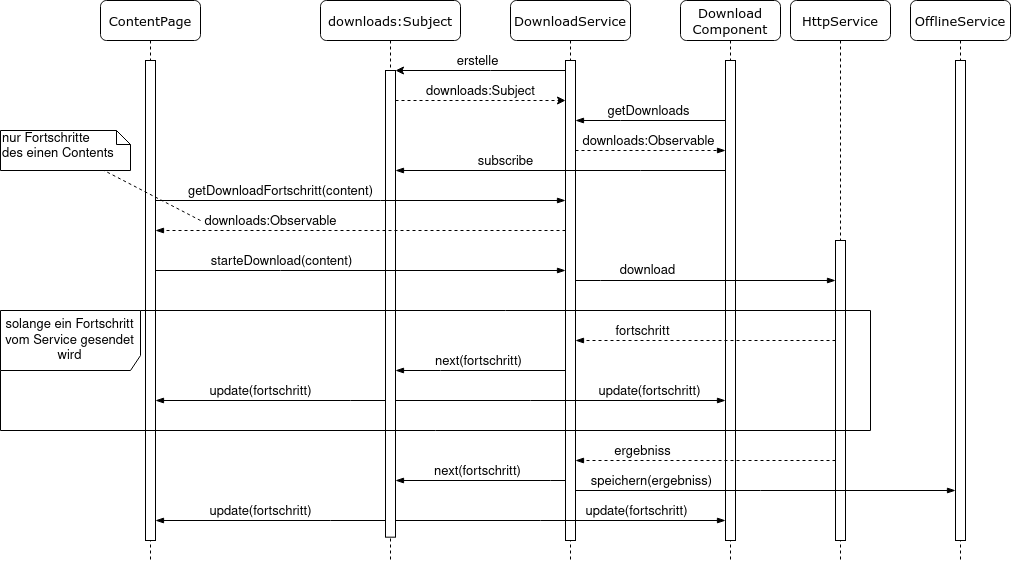

The diagram above was exported from draw.io. Its source (the exported page's mxGraphModel, read from the mxfile embedded in the PNG):
<mxGraphModel dx="1673" dy="900" grid="1" gridSize="10" guides="1" tooltips="1" connect="1" arrows="1" fold="1" page="1" pageScale="1" pageWidth="1100" pageHeight="850" background="#ffffff" math="0" shadow="0">
  <root>
    <mxCell id="0" />
    <mxCell id="1" parent="0" />
    <mxCell id="7baba1c4bc27f4b0-4" value="DownloadService" style="shape=umlLifeline;perimeter=lifelinePerimeter;whiteSpace=wrap;html=1;container=1;collapsible=0;recursiveResize=0;outlineConnect=0;rounded=1;shadow=0;comic=0;labelBackgroundColor=none;strokeWidth=1;fontFamily=Verdana;fontSize=13;align=center;strokeColor=#000000;fontColor=#000000;" parent="1" vertex="1">
      <mxGeometry x="710" y="80" width="120" height="560" as="geometry" />
    </mxCell>
    <mxCell id="7baba1c4bc27f4b0-16" value="" style="html=1;points=[];perimeter=orthogonalPerimeter;rounded=0;shadow=0;comic=0;labelBackgroundColor=none;strokeWidth=1;fontFamily=Verdana;fontSize=13;align=center;strokeColor=#000000;fontColor=#000000;" parent="7baba1c4bc27f4b0-4" vertex="1">
      <mxGeometry x="55" y="60" width="10" height="480" as="geometry" />
    </mxCell>
    <mxCell id="7baba1c4bc27f4b0-2" value="ContentPage" style="shape=umlLifeline;perimeter=lifelinePerimeter;whiteSpace=wrap;html=1;container=1;collapsible=0;recursiveResize=0;outlineConnect=0;rounded=1;shadow=0;comic=0;labelBackgroundColor=none;strokeWidth=1;fontFamily=Verdana;fontSize=13;align=center;fontColor=#000000;" parent="1" vertex="1">
      <mxGeometry x="300" y="80" width="100" height="560" as="geometry" />
    </mxCell>
    <mxCell id="7baba1c4bc27f4b0-10" value="" style="html=1;points=[];perimeter=orthogonalPerimeter;rounded=0;shadow=0;comic=0;labelBackgroundColor=none;strokeWidth=1;fontFamily=Verdana;fontSize=13;align=center;fontColor=#000000;" parent="7baba1c4bc27f4b0-2" vertex="1">
      <mxGeometry x="45" y="60" width="10" height="480" as="geometry" />
    </mxCell>
    <mxCell id="7baba1c4bc27f4b0-5" value="HttpService" style="shape=umlLifeline;perimeter=lifelinePerimeter;whiteSpace=wrap;html=1;container=1;collapsible=0;recursiveResize=0;outlineConnect=0;rounded=1;shadow=0;comic=0;labelBackgroundColor=none;strokeWidth=1;fontFamily=Verdana;fontSize=13;align=center;fontColor=#000000;" parent="1" vertex="1">
      <mxGeometry x="990" y="80" width="100" height="560" as="geometry" />
    </mxCell>
    <mxCell id="7baba1c4bc27f4b0-19" value="" style="html=1;points=[];perimeter=orthogonalPerimeter;rounded=0;shadow=0;comic=0;labelBackgroundColor=none;strokeWidth=1;fontFamily=Verdana;fontSize=13;align=center;fontColor=#000000;" parent="7baba1c4bc27f4b0-5" vertex="1">
      <mxGeometry x="45" y="240" width="10" height="300" as="geometry" />
    </mxCell>
    <mxCell id="7baba1c4bc27f4b0-8" value="Download&lt;br style=&quot;font-size: 13px;&quot;&gt;Component" style="shape=umlLifeline;perimeter=lifelinePerimeter;whiteSpace=wrap;html=1;container=1;collapsible=0;recursiveResize=0;outlineConnect=0;rounded=1;shadow=0;comic=0;labelBackgroundColor=none;strokeWidth=1;fontFamily=Verdana;fontSize=13;align=center;fontColor=#000000;" parent="1" vertex="1">
      <mxGeometry x="880" y="80" width="100" height="560" as="geometry" />
    </mxCell>
    <mxCell id="7baba1c4bc27f4b0-9" value="" style="html=1;points=[];perimeter=orthogonalPerimeter;rounded=0;shadow=0;comic=0;labelBackgroundColor=none;strokeWidth=1;fontFamily=Verdana;fontSize=13;align=center;fontColor=#000000;" parent="7baba1c4bc27f4b0-8" vertex="1">
      <mxGeometry x="45" y="60" width="10" height="480" as="geometry" />
    </mxCell>
    <mxCell id="vIHHFs-V9TCbZxRX2t7i-6" value="" style="group;fontSize=13;" vertex="1" connectable="0" parent="1">
      <mxGeometry x="520" y="80" width="140" height="560" as="geometry" />
    </mxCell>
    <mxCell id="vIHHFs-V9TCbZxRX2t7i-3" value="downloads:Subject" style="shape=umlLifeline;perimeter=lifelinePerimeter;whiteSpace=wrap;html=1;container=1;collapsible=0;recursiveResize=0;outlineConnect=0;rounded=1;shadow=0;comic=0;labelBackgroundColor=none;strokeWidth=1;fontFamily=Verdana;fontSize=13;align=center;strokeColor=#000000;fontColor=#000000;size=40;" vertex="1" parent="vIHHFs-V9TCbZxRX2t7i-6">
      <mxGeometry width="140" height="560" as="geometry" />
    </mxCell>
    <mxCell id="vIHHFs-V9TCbZxRX2t7i-4" value="" style="html=1;points=[];perimeter=orthogonalPerimeter;rounded=0;shadow=0;comic=0;labelBackgroundColor=none;strokeWidth=1;fontFamily=Verdana;fontSize=13;align=center;strokeColor=#000000;fontColor=#000000;" vertex="1" parent="vIHHFs-V9TCbZxRX2t7i-6">
      <mxGeometry x="65" y="70" width="10" height="466.6666666666667" as="geometry" />
    </mxCell>
    <mxCell id="vIHHFs-V9TCbZxRX2t7i-8" style="edgeStyle=orthogonalEdgeStyle;rounded=0;orthogonalLoop=1;jettySize=auto;html=1;strokeColor=#000000;fontColor=#000000;fontSize=13;" edge="1" parent="1" source="7baba1c4bc27f4b0-16" target="vIHHFs-V9TCbZxRX2t7i-4">
      <mxGeometry relative="1" as="geometry">
        <Array as="points">
          <mxPoint x="690" y="150" />
          <mxPoint x="690" y="150" />
        </Array>
      </mxGeometry>
    </mxCell>
    <mxCell id="vIHHFs-V9TCbZxRX2t7i-9" value="erstelle" style="edgeLabel;html=1;align=center;verticalAlign=middle;resizable=0;points=[];fontColor=#000000;fontSize=13;" vertex="1" connectable="0" parent="vIHHFs-V9TCbZxRX2t7i-8">
      <mxGeometry x="0.3733" y="3" relative="1" as="geometry">
        <mxPoint x="28" y="-13" as="offset" />
      </mxGeometry>
    </mxCell>
    <mxCell id="vIHHFs-V9TCbZxRX2t7i-10" style="edgeStyle=orthogonalEdgeStyle;rounded=0;orthogonalLoop=1;jettySize=auto;html=1;strokeColor=#000000;fontColor=#000000;dashed=1;fontSize=13;" edge="1" parent="1" source="vIHHFs-V9TCbZxRX2t7i-4" target="7baba1c4bc27f4b0-16">
      <mxGeometry relative="1" as="geometry">
        <Array as="points">
          <mxPoint x="690" y="180" />
          <mxPoint x="690" y="180" />
        </Array>
      </mxGeometry>
    </mxCell>
    <mxCell id="vIHHFs-V9TCbZxRX2t7i-11" value="downloads:Subject" style="edgeLabel;html=1;align=center;verticalAlign=middle;resizable=0;points=[];fontColor=#000000;fontSize=13;" vertex="1" connectable="0" parent="vIHHFs-V9TCbZxRX2t7i-10">
      <mxGeometry y="-27" relative="1" as="geometry">
        <mxPoint y="-37" as="offset" />
      </mxGeometry>
    </mxCell>
    <mxCell id="vIHHFs-V9TCbZxRX2t7i-18" style="edgeStyle=orthogonalEdgeStyle;rounded=0;orthogonalLoop=1;jettySize=auto;html=1;startArrow=none;startFill=0;endArrow=blockThin;endFill=1;strokeColor=#000000;fontColor=#000000;fontSize=13;" edge="1" parent="1" source="7baba1c4bc27f4b0-9" target="7baba1c4bc27f4b0-16">
      <mxGeometry relative="1" as="geometry">
        <Array as="points">
          <mxPoint x="820" y="200" />
          <mxPoint x="820" y="200" />
        </Array>
      </mxGeometry>
    </mxCell>
    <mxCell id="vIHHFs-V9TCbZxRX2t7i-19" value="getDownloads" style="edgeLabel;html=1;align=center;verticalAlign=middle;resizable=0;points=[];fontColor=#000000;fontSize=13;" vertex="1" connectable="0" parent="vIHHFs-V9TCbZxRX2t7i-18">
      <mxGeometry x="0.3077" y="3" relative="1" as="geometry">
        <mxPoint x="20" y="-13" as="offset" />
      </mxGeometry>
    </mxCell>
    <mxCell id="vIHHFs-V9TCbZxRX2t7i-20" style="edgeStyle=orthogonalEdgeStyle;rounded=0;orthogonalLoop=1;jettySize=auto;html=1;startArrow=none;startFill=0;endArrow=blockThin;endFill=1;strokeColor=#000000;fontColor=#000000;dashed=1;fontSize=13;" edge="1" parent="1" source="7baba1c4bc27f4b0-16" target="7baba1c4bc27f4b0-9">
      <mxGeometry relative="1" as="geometry">
        <Array as="points">
          <mxPoint x="850" y="230" />
          <mxPoint x="850" y="230" />
        </Array>
      </mxGeometry>
    </mxCell>
    <mxCell id="vIHHFs-V9TCbZxRX2t7i-21" value="downloads:Observable" style="edgeLabel;html=1;align=center;verticalAlign=middle;resizable=0;points=[];fontColor=#000000;fontSize=13;" vertex="1" connectable="0" parent="vIHHFs-V9TCbZxRX2t7i-20">
      <mxGeometry x="-0.2615" y="-1" relative="1" as="geometry">
        <mxPoint x="17" y="-11" as="offset" />
      </mxGeometry>
    </mxCell>
    <mxCell id="vIHHFs-V9TCbZxRX2t7i-22" style="edgeStyle=orthogonalEdgeStyle;rounded=0;orthogonalLoop=1;jettySize=auto;html=1;startArrow=none;startFill=0;endArrow=blockThin;endFill=1;strokeColor=#000000;fontColor=#000000;fontSize=13;" edge="1" parent="1" source="7baba1c4bc27f4b0-9" target="vIHHFs-V9TCbZxRX2t7i-4">
      <mxGeometry relative="1" as="geometry">
        <Array as="points">
          <mxPoint x="840" y="250" />
          <mxPoint x="840" y="250" />
        </Array>
      </mxGeometry>
    </mxCell>
    <mxCell id="vIHHFs-V9TCbZxRX2t7i-23" value="subscribe" style="edgeLabel;html=1;align=center;verticalAlign=middle;resizable=0;points=[];fontColor=#000000;fontSize=13;" vertex="1" connectable="0" parent="vIHHFs-V9TCbZxRX2t7i-22">
      <mxGeometry x="0.2897" relative="1" as="geometry">
        <mxPoint x="-8" y="-10" as="offset" />
      </mxGeometry>
    </mxCell>
    <mxCell id="vIHHFs-V9TCbZxRX2t7i-24" style="edgeStyle=orthogonalEdgeStyle;rounded=0;orthogonalLoop=1;jettySize=auto;html=1;startArrow=none;startFill=0;endArrow=blockThin;endFill=1;strokeColor=#000000;fontColor=#000000;fontSize=13;" edge="1" parent="1" source="7baba1c4bc27f4b0-10" target="7baba1c4bc27f4b0-16">
      <mxGeometry relative="1" as="geometry">
        <Array as="points">
          <mxPoint x="480" y="350" />
          <mxPoint x="480" y="350" />
        </Array>
      </mxGeometry>
    </mxCell>
    <mxCell id="vIHHFs-V9TCbZxRX2t7i-25" value="starteDownload(content)" style="edgeLabel;html=1;align=center;verticalAlign=middle;resizable=0;points=[];fontColor=#000000;fontSize=13;" vertex="1" connectable="0" parent="vIHHFs-V9TCbZxRX2t7i-24">
      <mxGeometry x="0.0217" y="-56" relative="1" as="geometry">
        <mxPoint x="-84.17" y="-66" as="offset" />
      </mxGeometry>
    </mxCell>
    <mxCell id="vIHHFs-V9TCbZxRX2t7i-30" value="download" style="edgeStyle=orthogonalEdgeStyle;rounded=0;orthogonalLoop=1;jettySize=auto;html=1;startArrow=none;startFill=0;endArrow=blockThin;endFill=1;strokeColor=#000000;fontColor=#000000;fontSize=13;" edge="1" parent="1" source="7baba1c4bc27f4b0-16" target="7baba1c4bc27f4b0-19">
      <mxGeometry x="0.56" y="130" relative="1" as="geometry">
        <Array as="points">
          <mxPoint x="800" y="360" />
          <mxPoint x="800" y="360" />
        </Array>
        <mxPoint x="-130" y="120" as="offset" />
      </mxGeometry>
    </mxCell>
    <mxCell id="vIHHFs-V9TCbZxRX2t7i-38" style="edgeStyle=orthogonalEdgeStyle;rounded=0;orthogonalLoop=1;jettySize=auto;html=1;startArrow=none;startFill=0;endArrow=blockThin;endFill=1;strokeColor=#000000;fontColor=#000000;fontSize=13;" edge="1" parent="1" source="7baba1c4bc27f4b0-16" target="vIHHFs-V9TCbZxRX2t7i-4">
      <mxGeometry relative="1" as="geometry">
        <Array as="points">
          <mxPoint x="640" y="450" />
          <mxPoint x="640" y="450" />
        </Array>
      </mxGeometry>
    </mxCell>
    <mxCell id="vIHHFs-V9TCbZxRX2t7i-39" value="next(fortschritt)" style="edgeLabel;html=1;align=center;verticalAlign=middle;resizable=0;points=[];fontColor=#000000;fontSize=13;" vertex="1" connectable="0" parent="vIHHFs-V9TCbZxRX2t7i-38">
      <mxGeometry x="0.3333" y="2" relative="1" as="geometry">
        <mxPoint x="25" y="-12" as="offset" />
      </mxGeometry>
    </mxCell>
    <mxCell id="vIHHFs-V9TCbZxRX2t7i-42" style="edgeStyle=orthogonalEdgeStyle;rounded=0;orthogonalLoop=1;jettySize=auto;html=1;startArrow=none;startFill=0;endArrow=blockThin;endFill=1;strokeColor=#000000;fontColor=#000000;fontSize=13;" edge="1" parent="1" source="vIHHFs-V9TCbZxRX2t7i-4" target="7baba1c4bc27f4b0-9">
      <mxGeometry relative="1" as="geometry">
        <Array as="points">
          <mxPoint x="730" y="480" />
          <mxPoint x="730" y="480" />
        </Array>
      </mxGeometry>
    </mxCell>
    <mxCell id="vIHHFs-V9TCbZxRX2t7i-43" value="update(fortschritt)" style="edgeLabel;html=1;align=center;verticalAlign=middle;resizable=0;points=[];fontColor=#000000;fontSize=13;" vertex="1" connectable="0" parent="vIHHFs-V9TCbZxRX2t7i-42">
      <mxGeometry x="0.3966" y="1" relative="1" as="geometry">
        <mxPoint x="22.5" y="-9" as="offset" />
      </mxGeometry>
    </mxCell>
    <mxCell id="vIHHFs-V9TCbZxRX2t7i-46" style="edgeStyle=orthogonalEdgeStyle;rounded=0;orthogonalLoop=1;jettySize=auto;html=1;startArrow=none;startFill=0;endArrow=blockThin;endFill=1;strokeColor=#000000;fontColor=#000000;dashed=1;fontSize=13;" edge="1" parent="1" source="7baba1c4bc27f4b0-19" target="7baba1c4bc27f4b0-16">
      <mxGeometry relative="1" as="geometry">
        <Array as="points">
          <mxPoint x="880" y="420" />
          <mxPoint x="880" y="420" />
        </Array>
      </mxGeometry>
    </mxCell>
    <mxCell id="vIHHFs-V9TCbZxRX2t7i-47" value="fortschritt" style="edgeLabel;html=1;align=center;verticalAlign=middle;resizable=0;points=[];fontColor=#000000;fontSize=13;" vertex="1" connectable="0" parent="vIHHFs-V9TCbZxRX2t7i-46">
      <mxGeometry x="0.6467" y="4" relative="1" as="geometry">
        <mxPoint x="20.83" y="-14" as="offset" />
      </mxGeometry>
    </mxCell>
    <mxCell id="vIHHFs-V9TCbZxRX2t7i-48" style="edgeStyle=orthogonalEdgeStyle;rounded=0;orthogonalLoop=1;jettySize=auto;html=1;dashed=1;startArrow=none;startFill=0;endArrow=blockThin;endFill=1;strokeColor=#000000;fontColor=#000000;fontSize=13;" edge="1" parent="1" source="7baba1c4bc27f4b0-19" target="7baba1c4bc27f4b0-16">
      <mxGeometry relative="1" as="geometry">
        <Array as="points">
          <mxPoint x="850" y="540" />
          <mxPoint x="850" y="540" />
        </Array>
      </mxGeometry>
    </mxCell>
    <mxCell id="vIHHFs-V9TCbZxRX2t7i-49" value="ergebniss" style="edgeLabel;html=1;align=center;verticalAlign=middle;resizable=0;points=[];fontColor=#000000;fontSize=13;" vertex="1" connectable="0" parent="vIHHFs-V9TCbZxRX2t7i-48">
      <mxGeometry x="0.62" y="1" relative="1" as="geometry">
        <mxPoint x="17.5" y="-11" as="offset" />
      </mxGeometry>
    </mxCell>
    <mxCell id="vIHHFs-V9TCbZxRX2t7i-50" value="solange ein Fortschritt vom Service gesendet wird" style="shape=umlFrame;whiteSpace=wrap;html=1;strokeColor=#000000;fontColor=#000000;width=140;height=60;fontSize=13;" vertex="1" parent="1">
      <mxGeometry x="200" y="390" width="870" height="120" as="geometry" />
    </mxCell>
    <mxCell id="vIHHFs-V9TCbZxRX2t7i-51" style="edgeStyle=orthogonalEdgeStyle;rounded=0;orthogonalLoop=1;jettySize=auto;html=1;startArrow=none;startFill=0;endArrow=blockThin;endFill=1;strokeColor=#000000;fontColor=#000000;fontSize=13;" edge="1" parent="1" source="7baba1c4bc27f4b0-16" target="vIHHFs-V9TCbZxRX2t7i-4">
      <mxGeometry relative="1" as="geometry">
        <Array as="points">
          <mxPoint x="750" y="560" />
          <mxPoint x="750" y="560" />
        </Array>
      </mxGeometry>
    </mxCell>
    <mxCell id="vIHHFs-V9TCbZxRX2t7i-52" value="next(fortschritt)" style="edgeLabel;html=1;align=center;verticalAlign=middle;resizable=0;points=[];fontColor=#000000;fontSize=13;" vertex="1" connectable="0" parent="vIHHFs-V9TCbZxRX2t7i-51">
      <mxGeometry x="0.2667" relative="1" as="geometry">
        <mxPoint x="20" y="-10" as="offset" />
      </mxGeometry>
    </mxCell>
    <mxCell id="vIHHFs-V9TCbZxRX2t7i-56" style="edgeStyle=orthogonalEdgeStyle;rounded=0;orthogonalLoop=1;jettySize=auto;html=1;startArrow=none;startFill=0;endArrow=blockThin;endFill=1;strokeColor=#000000;fontColor=#000000;fontSize=13;" edge="1" parent="1" source="vIHHFs-V9TCbZxRX2t7i-4" target="7baba1c4bc27f4b0-9">
      <mxGeometry relative="1" as="geometry">
        <Array as="points">
          <mxPoint x="740" y="600" />
          <mxPoint x="740" y="600" />
        </Array>
      </mxGeometry>
    </mxCell>
    <mxCell id="vIHHFs-V9TCbZxRX2t7i-57" value="update(fortschritt)" style="edgeLabel;html=1;align=center;verticalAlign=middle;resizable=0;points=[];fontColor=#000000;fontSize=13;" vertex="1" connectable="0" parent="vIHHFs-V9TCbZxRX2t7i-56">
      <mxGeometry x="0.2529" y="2" relative="1" as="geometry">
        <mxPoint x="33.33" y="-8" as="offset" />
      </mxGeometry>
    </mxCell>
    <mxCell id="vIHHFs-V9TCbZxRX2t7i-60" style="edgeStyle=orthogonalEdgeStyle;rounded=0;orthogonalLoop=1;jettySize=auto;html=1;startArrow=none;startFill=0;endArrow=blockThin;endFill=1;strokeColor=#000000;fontColor=#000000;fontSize=13;" edge="1" parent="1" source="7baba1c4bc27f4b0-10" target="7baba1c4bc27f4b0-16">
      <mxGeometry relative="1" as="geometry">
        <Array as="points">
          <mxPoint x="580" y="280" />
          <mxPoint x="580" y="280" />
        </Array>
      </mxGeometry>
    </mxCell>
    <mxCell id="vIHHFs-V9TCbZxRX2t7i-61" value="getDownloadFortschritt(content)" style="edgeLabel;html=1;align=center;verticalAlign=middle;resizable=0;points=[];fontColor=#000000;fontSize=13;" vertex="1" connectable="0" parent="vIHHFs-V9TCbZxRX2t7i-60">
      <mxGeometry x="0.0976" y="149" relative="1" as="geometry">
        <mxPoint x="-100" y="139" as="offset" />
      </mxGeometry>
    </mxCell>
    <mxCell id="vIHHFs-V9TCbZxRX2t7i-62" style="edgeStyle=orthogonalEdgeStyle;rounded=0;orthogonalLoop=1;jettySize=auto;html=1;startArrow=none;startFill=0;endArrow=blockThin;endFill=1;strokeColor=#000000;fontColor=#000000;dashed=1;fontSize=13;" edge="1" parent="1" source="7baba1c4bc27f4b0-16" target="7baba1c4bc27f4b0-10">
      <mxGeometry relative="1" as="geometry">
        <Array as="points">
          <mxPoint x="630" y="310" />
          <mxPoint x="630" y="310" />
        </Array>
      </mxGeometry>
    </mxCell>
    <mxCell id="vIHHFs-V9TCbZxRX2t7i-63" value="downloads:Observable" style="edgeLabel;html=1;align=center;verticalAlign=middle;resizable=0;points=[];fontColor=#000000;fontSize=13;" vertex="1" connectable="0" parent="vIHHFs-V9TCbZxRX2t7i-62">
      <mxGeometry x="0.6911" relative="1" as="geometry">
        <mxPoint x="51.67" y="-10" as="offset" />
      </mxGeometry>
    </mxCell>
    <mxCell id="vIHHFs-V9TCbZxRX2t7i-64" value="&lt;div style=&quot;font-size: 13px;&quot;&gt;nur Fortschritte&lt;/div&gt;&lt;div style=&quot;font-size: 13px;&quot;&gt;des einen Contents&lt;br style=&quot;font-size: 13px;&quot;&gt;&lt;/div&gt;" style="shape=note;whiteSpace=wrap;html=1;size=14;verticalAlign=top;align=left;spacingTop=-6;strokeColor=#000000;fontColor=#000000;fontSize=13;" vertex="1" parent="1">
      <mxGeometry x="200" y="210" width="130" height="40" as="geometry" />
    </mxCell>
    <mxCell id="vIHHFs-V9TCbZxRX2t7i-65" value="" style="endArrow=none;dashed=1;html=1;strokeColor=#000000;fontColor=#000000;fontSize=13;" edge="1" parent="1" target="vIHHFs-V9TCbZxRX2t7i-64">
      <mxGeometry width="50" height="50" relative="1" as="geometry">
        <mxPoint x="400" y="300" as="sourcePoint" />
        <mxPoint x="620" y="370" as="targetPoint" />
      </mxGeometry>
    </mxCell>
    <mxCell id="vIHHFs-V9TCbZxRX2t7i-66" style="edgeStyle=orthogonalEdgeStyle;rounded=0;orthogonalLoop=1;jettySize=auto;html=1;startArrow=none;startFill=0;endArrow=blockThin;endFill=1;strokeColor=#000000;fontColor=#000000;fontSize=13;" edge="1" parent="1" source="vIHHFs-V9TCbZxRX2t7i-4" target="7baba1c4bc27f4b0-10">
      <mxGeometry relative="1" as="geometry">
        <Array as="points">
          <mxPoint x="550" y="480" />
          <mxPoint x="550" y="480" />
        </Array>
      </mxGeometry>
    </mxCell>
    <mxCell id="vIHHFs-V9TCbZxRX2t7i-67" value="update(fortschritt)" style="edgeLabel;html=1;align=center;verticalAlign=middle;resizable=0;points=[];fontColor=#000000;fontSize=13;" vertex="1" connectable="0" parent="vIHHFs-V9TCbZxRX2t7i-66">
      <mxGeometry x="0.4275" y="1" relative="1" as="geometry">
        <mxPoint x="39.17" y="-11" as="offset" />
      </mxGeometry>
    </mxCell>
    <mxCell id="vIHHFs-V9TCbZxRX2t7i-68" style="edgeStyle=orthogonalEdgeStyle;rounded=0;orthogonalLoop=1;jettySize=auto;html=1;startArrow=none;startFill=0;endArrow=blockThin;endFill=1;strokeColor=#000000;fontColor=#000000;fontSize=13;" edge="1" parent="1" source="vIHHFs-V9TCbZxRX2t7i-4" target="7baba1c4bc27f4b0-10">
      <mxGeometry relative="1" as="geometry">
        <mxPoint x="595" y="460" as="sourcePoint" />
        <mxPoint x="365" y="460" as="targetPoint" />
        <Array as="points">
          <mxPoint x="530" y="600" />
          <mxPoint x="530" y="600" />
        </Array>
      </mxGeometry>
    </mxCell>
    <mxCell id="vIHHFs-V9TCbZxRX2t7i-69" value="update(fortschritt)" style="edgeLabel;html=1;align=center;verticalAlign=middle;resizable=0;points=[];fontColor=#000000;fontSize=13;" vertex="1" connectable="0" parent="vIHHFs-V9TCbZxRX2t7i-68">
      <mxGeometry x="0.4275" y="1" relative="1" as="geometry">
        <mxPoint x="39.17" y="-11" as="offset" />
      </mxGeometry>
    </mxCell>
    <mxCell id="vIHHFs-V9TCbZxRX2t7i-70" value="OfflineService" style="shape=umlLifeline;perimeter=lifelinePerimeter;whiteSpace=wrap;html=1;container=1;collapsible=0;recursiveResize=0;outlineConnect=0;rounded=1;shadow=0;comic=0;labelBackgroundColor=none;strokeWidth=1;fontFamily=Verdana;fontSize=13;align=center;fontColor=#000000;" vertex="1" parent="1">
      <mxGeometry x="1110" y="80" width="100" height="560" as="geometry" />
    </mxCell>
    <mxCell id="vIHHFs-V9TCbZxRX2t7i-71" value="" style="html=1;points=[];perimeter=orthogonalPerimeter;rounded=0;shadow=0;comic=0;labelBackgroundColor=none;strokeWidth=1;fontFamily=Verdana;fontSize=13;align=center;fontColor=#000000;" vertex="1" parent="vIHHFs-V9TCbZxRX2t7i-70">
      <mxGeometry x="45" y="60" width="10" height="480" as="geometry" />
    </mxCell>
    <mxCell id="vIHHFs-V9TCbZxRX2t7i-72" style="edgeStyle=orthogonalEdgeStyle;rounded=0;orthogonalLoop=1;jettySize=auto;html=1;startArrow=none;startFill=0;endArrow=blockThin;endFill=1;strokeColor=#000000;fontColor=#000000;fontSize=13;" edge="1" parent="1" source="7baba1c4bc27f4b0-16" target="vIHHFs-V9TCbZxRX2t7i-71">
      <mxGeometry relative="1" as="geometry">
        <Array as="points">
          <mxPoint x="960" y="570" />
          <mxPoint x="960" y="570" />
        </Array>
      </mxGeometry>
    </mxCell>
    <mxCell id="vIHHFs-V9TCbZxRX2t7i-73" value="speichern(ergebniss)" style="edgeLabel;html=1;align=center;verticalAlign=middle;resizable=0;points=[];fontColor=#000000;fontSize=13;" vertex="1" connectable="0" parent="vIHHFs-V9TCbZxRX2t7i-72">
      <mxGeometry x="-0.1506" y="-2" relative="1" as="geometry">
        <mxPoint x="-86.18" y="-12.03" as="offset" />
      </mxGeometry>
    </mxCell>
  </root>
</mxGraphModel>